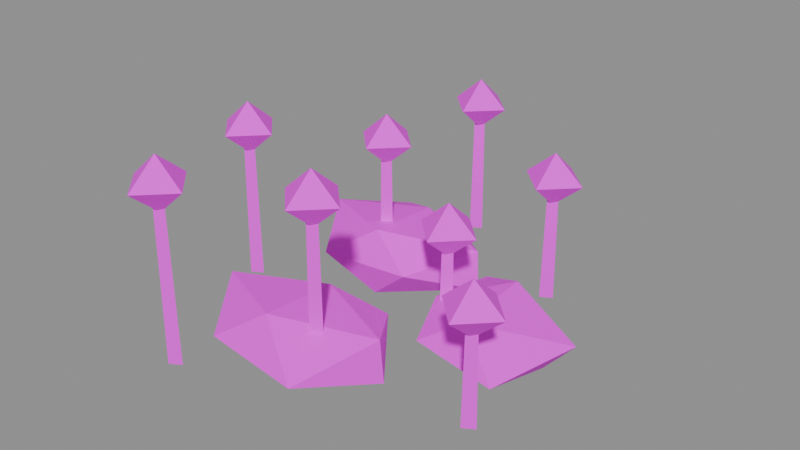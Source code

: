 # Source: flowers_blue.blend  (saved by Blender 5.3.31; exported with 4.5.12 LTS)
import bpy
from mathutils import Matrix  # noqa: F401  (used for matrix-valued properties, if any)

bpy.ops.wm.read_factory_settings(use_empty=True)
scene = bpy.context.scene
scene.name = 'Scene'

# ---- images (referenced by path relative to the original .blend; pixels are not part of the script)
import os
ASSET_DIR = os.environ.get("B2B_ASSET_DIR", "")  # directory of the original .blend (textures are referenced by path, not embedded)
HERE = os.path.dirname(os.path.abspath(__file__))  # packed textures are extracted next to this script under _unpacked/

def load_image(name, relpath, width, height, colorspace="sRGB"):
    """Load a texture the original file referenced (path relative to the .blend, or extracted next to this script)."""
    p = next((c for c in (os.path.join(HERE, relpath), os.path.join(ASSET_DIR, relpath)) if relpath and os.path.exists(c)), "")
    if p:
        img = bpy.data.images.load(p, check_existing=True)
        img.name = name
    else:  # same state as the original file: an image datablock whose file is absent (Cycles renders it pink)
        img = bpy.data.images.new(name, width, height)
        img.source = "FILE"
        img.filepath = "//" + (relpath or name)
    img.colorspace_settings.name = colorspace
    return img
img_village_palette_png = load_image('village_palette.png', 'village_palette.png', 1024, 1024, 'sRGB')

# ---- materials (node trees are filled in below, after node groups)
mat_villagepalette = bpy.data.materials.new('VillagePalette')

# ---- material node trees
mat_villagepalette.use_nodes = True; mat_villagepalette.node_tree.nodes.clear()
_N = mat_villagepalette.node_tree.nodes; _L = mat_villagepalette.node_tree.links
n0 = _N.new('ShaderNodeBsdfPrincipled'); n0.name = 'Principled BSDF'; n0.location = (-200, 100)
n0.inputs[2].default_value = 0.9
n0.inputs[10].default_value = 0.005
n1 = _N.new('ShaderNodeOutputMaterial'); n1.name = 'Material Output'; n1.location = (200, 100)
n2 = _N.new('ShaderNodeTexImage'); n2.name = 'Image Texture'; n2.location = (-320, 300)
n2.image = img_village_palette_png
_L.new(n0.outputs[0], n1.inputs[0])
_L.new(n2.outputs[0], n0.inputs[0])
n1.is_active_output = True

# ---- meshes
me_flowers_blue = bpy.data.meshes.new('flowers_blue')
me_flowers_blue.from_pydata([(0.5135, 0.9256, 0.25), (1.631, 0.5807, 0.25), (0.737, -0.6243, 0.25), (1.822, -0.8391, 0.25), (1.2, -0.422, 0.5572), (1.2, 0.5116, 0.6225), (1.2, -0.3782, -0.02534), (1.2, 0.4208, -0.05642), (1.893, 0.0, 0.08938), (2.251, 0.0, 0.4935), (0.4693, 0.0, 0.08066), (0.5053, 0.0, 0.411), (-1.367, 1.861, 0.25), (-0.2588, 1.573, 0.25), (-1.296, 0.1754, 0.25), (-0.2096, 0.3006, 0.25), (-0.7062, 0.4346, 0.64), (-0.7062, 1.398, 0.5617), (-0.7062, 0.3848, -0.1762), (-0.7062, 1.5, -0.1358), (0.3663, 0.9702, 0.001426), (0.3454, 0.9702, 0.4937), (-1.482, 0.9702, 0.07026), (-1.79, 0.9702, 0.5011), (-0.7959, -0.566, 0.25), (0.1741, -0.4099, 0.25), (-0.935, -1.905, 0.25), (0.3236, -2.076, 0.25), (-0.3688, -1.669, 0.6336), (-0.3688, -0.7213, 0.5562), (-0.3688, -1.618, -0.09682), (-0.3688, -0.633, -0.1205), (0.7384, -1.142, -0.006615), (0.6902, -1.142, 0.4954), (-1.288, -1.142, 0.03704), (-1.459, -1.142, 0.5027), (0.74, 0.0, 0.0), (0.605, 0.07794, 0.0), (0.605, -0.07794, 0.0), (0.72, 0.0, 1.1), (0.615, 0.06062, 1.1), (0.615, -0.06062, 1.1), (0.65, 0.0, 0.95), (1.01, 0.0, 1.26), (0.65, 0.36, 1.26), (0.29, 4.409e-17, 1.26), (0.65, -0.36, 1.26), (0.65, 0.0, 1.57), (-0.7402, 0.7605, 0.0), (-0.8752, 0.8384, 0.0), (-0.8752, 0.6825, 0.0), (-0.7602, 0.7605, 1.47), (-0.8652, 0.8211, 1.47), (-0.8652, 0.6999, 1.47), (-0.8302, 0.7605, 1.32), (-0.4702, 0.7605, 1.63), (-0.8302, 1.12, 1.63), (-1.19, 0.7605, 1.63), (-0.8302, 0.4005, 1.63), (-0.8302, 0.7605, 1.94), (0.2171, -1.448, 0.0), (0.08206, -1.37, 0.0), (0.08206, -1.526, 0.0), (0.1971, -1.448, 1.84), (0.09206, -1.387, 1.84), (0.09206, -1.509, 1.84), (0.1271, -1.448, 1.69), (0.4871, -1.448, 2.0), (0.1271, -1.088, 2.0), (-0.2329, -1.448, 2.0), (0.1271, -1.808, 2.0), (0.1271, -1.448, 2.31), (1.136, 1.365, 0.0), (1.001, 1.443, 0.0), (1.001, 1.287, 0.0), (1.116, 1.365, 1.31), (1.011, 1.425, 1.31), (1.011, 1.304, 1.31), (1.046, 1.365, 1.16), (1.406, 1.365, 1.47), (1.046, 1.725, 1.47), (0.6864, 1.365, 1.47), (1.046, 1.005, 1.47), (1.046, 1.365, 1.78), (-1.83, -0.3396, 0.0), (-1.965, -0.2617, 0.0), (-1.965, -0.4176, 0.0), (-1.85, -0.3396, 1.68), (-1.955, -0.279, 1.68), (-1.955, -0.4003, 1.68), (-1.92, -0.3396, 1.53), (-1.56, -0.3396, 1.84), (-1.92, 0.02037, 1.84), (-2.28, -0.3396, 1.84), (-1.92, -0.6996, 1.84), (-1.92, -0.3396, 2.15), (1.909, -1.157, 0.0), (1.774, -1.079, 0.0), (1.774, -1.235, 0.0), (1.889, -1.157, 1.15), (1.784, -1.096, 1.15), (1.784, -1.218, 1.15), (1.819, -1.157, 1.0), (2.179, -1.157, 1.31), (1.819, -0.7971, 1.31), (1.459, -1.157, 1.31), (1.819, -1.517, 1.31), (1.819, -1.157, 1.62), (-0.5184, 2.263, 0.0), (-0.6534, 2.341, 0.0), (-0.6534, 2.185, 0.0), (-0.5384, 2.263, 1.52), (-0.6434, 2.324, 1.52), (-0.6434, 2.203, 1.52), (-0.6084, 2.263, 1.37), (-0.2484, 2.263, 1.68), (-0.6084, 2.623, 1.68), (-0.9684, 2.263, 1.68), (-0.6084, 1.903, 1.68), (-0.6084, 2.263, 1.99), (-1.07, -2.234, 0.0), (-1.205, -2.156, 0.0), (-1.205, -2.312, 0.0), (-1.09, -2.234, 1.89), (-1.195, -2.173, 1.89), (-1.195, -2.295, 1.89), (-1.16, -2.234, 1.74), (-0.8004, -2.234, 2.05), (-1.16, -1.874, 2.05), (-1.52, -2.234, 2.05), (-1.16, -2.594, 2.05), (-1.16, -2.234, 2.36)], [], [(0, 11, 5), (0, 5, 1), (0, 1, 7), (0, 7, 10), (0, 10, 11), (1, 5, 9), (5, 11, 4), (11, 10, 2), (10, 7, 6), (7, 1, 8), (3, 9, 4), (3, 4, 2), (3, 2, 6), (3, 6, 8), (3, 8, 9), (4, 9, 5), (2, 4, 11), (6, 2, 10), (8, 6, 7), (9, 8, 1), (12, 23, 17), (12, 17, 13), (12, 13, 19), (12, 19, 22), (12, 22, 23), (13, 17, 21), (17, 23, 16), (23, 22, 14), (22, 19, 18), (19, 13, 20), (15, 21, 16), (15, 16, 14), (15, 14, 18), (15, 18, 20), (15, 20, 21), (16, 21, 17), (14, 16, 23), (18, 14, 22), (20, 18, 19), (21, 20, 13), (24, 35, 29), (24, 29, 25), (24, 25, 31), (24, 31, 34), (24, 34, 35), (25, 29, 33), (29, 35, 28), (35, 34, 26), (34, 31, 30), (31, 25, 32), (27, 33, 28), (27, 28, 26), (27, 26, 30), (27, 30, 32), (27, 32, 33), (28, 33, 29), (26, 28, 35), (30, 26, 34), (32, 30, 31), (33, 32, 25), (36, 37, 40, 39), (37, 38, 41, 40), (38, 36, 39, 41), (38, 37, 36), (39, 40, 41), (42, 44, 43), (42, 45, 44), (42, 46, 45), (42, 43, 46), (43, 44, 47), (44, 45, 47), (45, 46, 47), (46, 43, 47), (48, 49, 52, 51), (49, 50, 53, 52), (50, 48, 51, 53), (50, 49, 48), (51, 52, 53), (54, 56, 55), (54, 57, 56), (54, 58, 57), (54, 55, 58), (55, 56, 59), (56, 57, 59), (57, 58, 59), (58, 55, 59), (60, 61, 64, 63), (61, 62, 65, 64), (62, 60, 63, 65), (62, 61, 60), (63, 64, 65), (66, 68, 67), (66, 69, 68), (66, 70, 69), (66, 67, 70), (67, 68, 71), (68, 69, 71), (69, 70, 71), (70, 67, 71), (72, 73, 76, 75), (73, 74, 77, 76), (74, 72, 75, 77), (74, 73, 72), (75, 76, 77), (78, 80, 79), (78, 81, 80), (78, 82, 81), (78, 79, 82), (79, 80, 83), (80, 81, 83), (81, 82, 83), (82, 79, 83), (84, 85, 88, 87), (85, 86, 89, 88), (86, 84, 87, 89), (86, 85, 84), (87, 88, 89), (90, 92, 91), (90, 93, 92), (90, 94, 93), (90, 91, 94), (91, 92, 95), (92, 93, 95), (93, 94, 95), (94, 91, 95), (96, 97, 100, 99), (97, 98, 101, 100), (98, 96, 99, 101), (98, 97, 96), (99, 100, 101), (102, 104, 103), (102, 105, 104), (102, 106, 105), (102, 103, 106), (103, 104, 107), (104, 105, 107), (105, 106, 107), (106, 103, 107), (108, 109, 112, 111), (109, 110, 113, 112), (110, 108, 111, 113), (110, 109, 108), (111, 112, 113), (114, 116, 115), (114, 117, 116), (114, 118, 117), (114, 115, 118), (115, 116, 119), (116, 117, 119), (117, 118, 119), (118, 115, 119), (120, 121, 124, 123), (121, 122, 125, 124), (122, 120, 123, 125), (122, 121, 120), (123, 124, 125), (126, 128, 127), (126, 129, 128), (126, 130, 129), (126, 127, 130), (127, 128, 131), (128, 129, 131), (129, 130, 131), (130, 127, 131)])
_uv = me_flowers_blue.uv_layers.new(name='UVMap')
_uv.uv.foreach_set('vector', [0.6016, 0.4982, 0.6016, 0.6287, 0.6016, 0.8, 0.6016, 0.4982, 0.6016, 0.8, 0.6016, 0.4982, 0.6016, 0.4982, 0.6016, 0.4982, 0.6016, 0.25, 0.6016, 0.4982, 0.6016, 0.25, 0.6016, 0.361, 0.6016, 0.4982, 0.6016, 0.361, 0.6016, 0.6287, 0.6016, 0.4982, 0.6016, 0.8, 0.6016, 0.6955, 0.6016, 0.8, 0.6016, 0.6287, 0.6016, 0.7471, 0.6016, 0.6287, 0.6016, 0.361, 0.6016, 0.4982, 0.6016, 0.361, 0.6016, 0.25, 0.6016, 0.2752, 0.6016, 0.25, 0.6016, 0.4982, 0.6016, 0.3681, 0.6016, 0.4982, 0.6016, 0.6955, 0.6016, 0.7471, 0.6016, 0.4982, 0.6016, 0.7471, 0.6016, 0.4982, 0.6016, 0.4982, 0.6016, 0.4982, 0.6016, 0.2752, 0.6016, 0.4982, 0.6016, 0.2752, 0.6016, 0.3681, 0.6016, 0.4982, 0.6016, 0.3681, 0.6016, 0.6955, 0.6016, 0.7471, 0.6016, 0.6955, 0.6016, 0.8, 0.6016, 0.4982, 0.6016, 0.7471, 0.6016, 0.6287, 0.6016, 0.2752, 0.6016, 0.4982, 0.6016, 0.361, 0.6016, 0.3681, 0.6016, 0.2752, 0.6016, 0.25, 0.6016, 0.6955, 0.6016, 0.3681, 0.6016, 0.4982, 0.6016, 0.5372, 0.6016, 0.7064, 0.6016, 0.7473, 0.6016, 0.5372, 0.6016, 0.7473, 0.6016, 0.5372, 0.6016, 0.5372, 0.6016, 0.5372, 0.6016, 0.2772, 0.6016, 0.5372, 0.6016, 0.2772, 0.6016, 0.4161, 0.6016, 0.5372, 0.6016, 0.4161, 0.6016, 0.7064, 0.6016, 0.5372, 0.6016, 0.7473, 0.6016, 0.7014, 0.6016, 0.7473, 0.6016, 0.7064, 0.6016, 0.8, 0.6016, 0.7064, 0.6016, 0.4161, 0.6016, 0.5372, 0.6016, 0.4161, 0.6016, 0.2772, 0.6016, 0.25, 0.6016, 0.2772, 0.6016, 0.5372, 0.6016, 0.3697, 0.6016, 0.5372, 0.6016, 0.7014, 0.6016, 0.8, 0.6016, 0.5372, 0.6016, 0.8, 0.6016, 0.5372, 0.6016, 0.5372, 0.6016, 0.5372, 0.6016, 0.25, 0.6016, 0.5372, 0.6016, 0.25, 0.6016, 0.3697, 0.6016, 0.5372, 0.6016, 0.3697, 0.6016, 0.7014, 0.6016, 0.8, 0.6016, 0.7014, 0.6016, 0.7473, 0.6016, 0.5372, 0.6016, 0.8, 0.6016, 0.7064, 0.6016, 0.25, 0.6016, 0.5372, 0.6016, 0.4161, 0.6016, 0.3697, 0.6016, 0.25, 0.6016, 0.2772, 0.6016, 0.7014, 0.6016, 0.3697, 0.6016, 0.5372, 0.6016, 0.5202, 0.6016, 0.7045, 0.6016, 0.7436, 0.6016, 0.5202, 0.6016, 0.7436, 0.6016, 0.5202, 0.6016, 0.5202, 0.6016, 0.5202, 0.6016, 0.25, 0.6016, 0.5202, 0.6016, 0.25, 0.6016, 0.3649, 0.6016, 0.5202, 0.6016, 0.3649, 0.6016, 0.7045, 0.6016, 0.5202, 0.6016, 0.7436, 0.6016, 0.6992, 0.6016, 0.7436, 0.6016, 0.7045, 0.6016, 0.8, 0.6016, 0.7045, 0.6016, 0.3649, 0.6016, 0.5202, 0.6016, 0.3649, 0.6016, 0.25, 0.6016, 0.2673, 0.6016, 0.25, 0.6016, 0.5202, 0.6016, 0.3331, 0.6016, 0.5202, 0.6016, 0.6992, 0.6016, 0.8, 0.6016, 0.5202, 0.6016, 0.8, 0.6016, 0.5202, 0.6016, 0.5202, 0.6016, 0.5202, 0.6016, 0.2673, 0.6016, 0.5202, 0.6016, 0.2673, 0.6016, 0.3331, 0.6016, 0.5202, 0.6016, 0.3331, 0.6016, 0.6992, 0.6016, 0.8, 0.6016, 0.6992, 0.6016, 0.7436, 0.6016, 0.5202, 0.6016, 0.8, 0.6016, 0.7045, 0.6016, 0.2673, 0.6016, 0.5202, 0.6016, 0.3649, 0.6016, 0.3331, 0.6016, 0.2673, 0.6016, 0.25, 0.6016, 0.6992, 0.6016, 0.3331, 0.6016, 0.5202, 0.6016, 0.32, 0.6016, 0.32, 0.6016, 0.5, 0.6016, 0.5, 0.6016, 0.32, 0.6016, 0.32, 0.6016, 0.5, 0.6016, 0.5, 0.6016, 0.32, 0.6016, 0.32, 0.6016, 0.5, 0.6016, 0.5, 0.6016, 0.32, 0.6016, 0.32, 0.6016, 0.32, 0.6016, 0.5, 0.6016, 0.5, 0.6016, 0.5, 0.9922, 0.4752, 0.9922, 0.6502, 0.9922, 0.6502, 0.9922, 0.4752, 0.9922, 0.6502, 0.9922, 0.6502, 0.9922, 0.4752, 0.9922, 0.6502, 0.9922, 0.6502, 0.9922, 0.4752, 0.9922, 0.6502, 0.9922, 0.6502, 0.9922, 0.6502, 0.9922, 0.6502, 0.9922, 0.8252, 0.9922, 0.6502, 0.9922, 0.6502, 0.9922, 0.8252, 0.9922, 0.6502, 0.9922, 0.6502, 0.9922, 0.8252, 0.9922, 0.6502, 0.9922, 0.6502, 0.9922, 0.8252, 0.6016, 0.32, 0.6016, 0.32, 0.6016, 0.5, 0.6016, 0.5, 0.6016, 0.32, 0.6016, 0.32, 0.6016, 0.5, 0.6016, 0.5, 0.6016, 0.32, 0.6016, 0.32, 0.6016, 0.5, 0.6016, 0.5, 0.6016, 0.32, 0.6016, 0.32, 0.6016, 0.32, 0.6016, 0.5, 0.6016, 0.5, 0.6016, 0.5, 0.9766, 0.4115, 0.9766, 0.5865, 0.9766, 0.5865, 0.9766, 0.4115, 0.9766, 0.5865, 0.9766, 0.5865, 0.9766, 0.4115, 0.9766, 0.5865, 0.9766, 0.5865, 0.9766, 0.4115, 0.9766, 0.5865, 0.9766, 0.5865, 0.9766, 0.5865, 0.9766, 0.5865, 0.9766, 0.7615, 0.9766, 0.5865, 0.9766, 0.5865, 0.9766, 0.7615, 0.9766, 0.5865, 0.9766, 0.5865, 0.9766, 0.7615, 0.9766, 0.5865, 0.9766, 0.5865, 0.9766, 0.7615, 0.6016, 0.32, 0.6016, 0.32, 0.6016, 0.5, 0.6016, 0.5, 0.6016, 0.32, 0.6016, 0.32, 0.6016, 0.5, 0.6016, 0.5, 0.6016, 0.32, 0.6016, 0.32, 0.6016, 0.5, 0.6016, 0.5, 0.6016, 0.32, 0.6016, 0.32, 0.6016, 0.32, 0.6016, 0.5, 0.6016, 0.5, 0.6016, 0.5, 0.9609, 0.4509, 0.9609, 0.6259, 0.9609, 0.6259, 0.9609, 0.4509, 0.9609, 0.6259, 0.9609, 0.6259, 0.9609, 0.4509, 0.9609, 0.6259, 0.9609, 0.6259, 0.9609, 0.4509, 0.9609, 0.6259, 0.9609, 0.6259, 0.9609, 0.6259, 0.9609, 0.6259, 0.9609, 0.8009, 0.9609, 0.6259, 0.9609, 0.6259, 0.9609, 0.8009, 0.9609, 0.6259, 0.9609, 0.6259, 0.9609, 0.8009, 0.9609, 0.6259, 0.9609, 0.6259, 0.9609, 0.8009, 0.6016, 0.32, 0.6016, 0.32, 0.6016, 0.5, 0.6016, 0.5, 0.6016, 0.32, 0.6016, 0.32, 0.6016, 0.5, 0.6016, 0.5, 0.6016, 0.32, 0.6016, 0.32, 0.6016, 0.5, 0.6016, 0.5, 0.6016, 0.32, 0.6016, 0.32, 0.6016, 0.32, 0.6016, 0.5, 0.6016, 0.5, 0.6016, 0.5, 0.9922, 0.4892, 0.9922, 0.6642, 0.9922, 0.6642, 0.9922, 0.4892, 0.9922, 0.6642, 0.9922, 0.6642, 0.9922, 0.4892, 0.9922, 0.6642, 0.9922, 0.6642, 0.9922, 0.4892, 0.9922, 0.6642, 0.9922, 0.6642, 0.9922, 0.6642, 0.9922, 0.6642, 0.9922, 0.8392, 0.9922, 0.6642, 0.9922, 0.6642, 0.9922, 0.8392, 0.9922, 0.6642, 0.9922, 0.6642, 0.9922, 0.8392, 0.9922, 0.6642, 0.9922, 0.6642, 0.9922, 0.8392, 0.6016, 0.32, 0.6016, 0.32, 0.6016, 0.5, 0.6016, 0.5, 0.6016, 0.32, 0.6016, 0.32, 0.6016, 0.5, 0.6016, 0.5, 0.6016, 0.32, 0.6016, 0.32, 0.6016, 0.5, 0.6016, 0.5, 0.6016, 0.32, 0.6016, 0.32, 0.6016, 0.32, 0.6016, 0.5, 0.6016, 0.5, 0.6016, 0.5, 0.9766, 0.4035, 0.9766, 0.5785, 0.9766, 0.5785, 0.9766, 0.4035, 0.9766, 0.5785, 0.9766, 0.5785, 0.9766, 0.4035, 0.9766, 0.5785, 0.9766, 0.5785, 0.9766, 0.4035, 0.9766, 0.5785, 0.9766, 0.5785, 0.9766, 0.5785, 0.9766, 0.5785, 0.9766, 0.7535, 0.9766, 0.5785, 0.9766, 0.5785, 0.9766, 0.7535, 0.9766, 0.5785, 0.9766, 0.5785, 0.9766, 0.7535, 0.9766, 0.5785, 0.9766, 0.5785, 0.9766, 0.7535, 0.6016, 0.32, 0.6016, 0.32, 0.6016, 0.5, 0.6016, 0.5, 0.6016, 0.32, 0.6016, 0.32, 0.6016, 0.5, 0.6016, 0.5, 0.6016, 0.32, 0.6016, 0.32, 0.6016, 0.5, 0.6016, 0.5, 0.6016, 0.32, 0.6016, 0.32, 0.6016, 0.32, 0.6016, 0.5, 0.6016, 0.5, 0.6016, 0.5, 0.9609, 0.4381, 0.9609, 0.6131, 0.9609, 0.6131, 0.9609, 0.4381, 0.9609, 0.6131, 0.9609, 0.6131, 0.9609, 0.4381, 0.9609, 0.6131, 0.9609, 0.6131, 0.9609, 0.4381, 0.9609, 0.6131, 0.9609, 0.6131, 0.9609, 0.6131, 0.9609, 0.6131, 0.9609, 0.7881, 0.9609, 0.6131, 0.9609, 0.6131, 0.9609, 0.7881, 0.9609, 0.6131, 0.9609, 0.6131, 0.9609, 0.7881, 0.9609, 0.6131, 0.9609, 0.6131, 0.9609, 0.7881, 0.6016, 0.32, 0.6016, 0.32, 0.6016, 0.5, 0.6016, 0.5, 0.6016, 0.32, 0.6016, 0.32, 0.6016, 0.5, 0.6016, 0.5, 0.6016, 0.32, 0.6016, 0.32, 0.6016, 0.5, 0.6016, 0.5, 0.6016, 0.32, 0.6016, 0.32, 0.6016, 0.32, 0.6016, 0.5, 0.6016, 0.5, 0.6016, 0.5, 0.9922, 0.4728, 0.9922, 0.6478, 0.9922, 0.6478, 0.9922, 0.4728, 0.9922, 0.6478, 0.9922, 0.6478, 0.9922, 0.4728, 0.9922, 0.6478, 0.9922, 0.6478, 0.9922, 0.4728, 0.9922, 0.6478, 0.9922, 0.6478, 0.9922, 0.6478, 0.9922, 0.6478, 0.9922, 0.8228, 0.9922, 0.6478, 0.9922, 0.6478, 0.9922, 0.8228, 0.9922, 0.6478, 0.9922, 0.6478, 0.9922, 0.8228, 0.9922, 0.6478, 0.9922, 0.6478, 0.9922, 0.8228, 0.6016, 0.32, 0.6016, 0.32, 0.6016, 0.5, 0.6016, 0.5, 0.6016, 0.32, 0.6016, 0.32, 0.6016, 0.5, 0.6016, 0.5, 0.6016, 0.32, 0.6016, 0.32, 0.6016, 0.5, 0.6016, 0.5, 0.6016, 0.32, 0.6016, 0.32, 0.6016, 0.32, 0.6016, 0.5, 0.6016, 0.5, 0.6016, 0.5, 0.9766, 0.4089, 0.9766, 0.5839, 0.9766, 0.5839, 0.9766, 0.4089, 0.9766, 0.5839, 0.9766, 0.5839, 0.9766, 0.4089, 0.9766, 0.5839, 0.9766, 0.5839, 0.9766, 0.4089, 0.9766, 0.5839, 0.9766, 0.5839, 0.9766, 0.5839, 0.9766, 0.5839, 0.9766, 0.7589, 0.9766, 0.5839, 0.9766, 0.5839, 0.9766, 0.7589, 0.9766, 0.5839, 0.9766, 0.5839, 0.9766, 0.7589, 0.9766, 0.5839, 0.9766, 0.5839, 0.9766, 0.7589])
me_flowers_blue.materials.append(mat_villagepalette)
me_flowers_blue.update()

# ---- objects
ob_flowers_blue = bpy.data.objects.new('flowers_blue', me_flowers_blue)

# ---- transforms, parenting, visibility, modifiers, constraints
ob_flowers_blue.location = (0.0, 0.0, 0.0)

# ---- collection membership
scene.collection.objects.link(ob_flowers_blue)

# ---- scene / render settings (as saved in the file)
scene.frame_start = 1; scene.frame_end = 250; scene.frame_set(1)
scene.render.engine = 'BLENDER_EEVEE_NEXT'
scene.render.bake_bias = 0.0
scene.render.bake_samples = 0
scene.render.compositor_device = 'GPU'
scene.eevee.use_volume_custom_range = False
scene.eevee.fast_gi_thickness_near = 0.1
scene.eevee.fast_gi_thickness_far = 0.0
scene.eevee.ray_tracing_options.screen_trace_thickness = 0.1
bpy.context.view_layer.update()

# ---- added for rendering (the .blend has no active camera and no usable light): camera, sun + grey world if the file has none
cam_auto = bpy.data.cameras.new('AutoCamera')
cam_auto.lens = 50.0
cam_auto.sensor_width = 36.0
cam_auto.clip_end = 1000.0
ob_auto_camera = bpy.data.objects.new('AutoCamera', cam_auto)
scene.collection.objects.link(ob_auto_camera)
ob_auto_camera.location = (6.79576, -8.15797, 6.54027)
ob_auto_camera.rotation_euler = (1.09748, -7.21219e-08, 0.694738)
scene.camera = ob_auto_camera
light_auto_sun = bpy.data.lights.new('AutoSun', 'SUN')
light_auto_sun.energy = 3.0
light_auto_sun.angle = 0.0523599
ob_auto_sun = bpy.data.objects.new('AutoSun', light_auto_sun)
scene.collection.objects.link(ob_auto_sun)
ob_auto_sun.rotation_euler = (0.872665, 0.174533, 0.523599)
if scene.world is None:
    world_auto = bpy.data.worlds.new('AutoWorld')
    world_auto.color = (0.3, 0.3, 0.3)
    scene.world = world_auto
bpy.context.view_layer.update()

